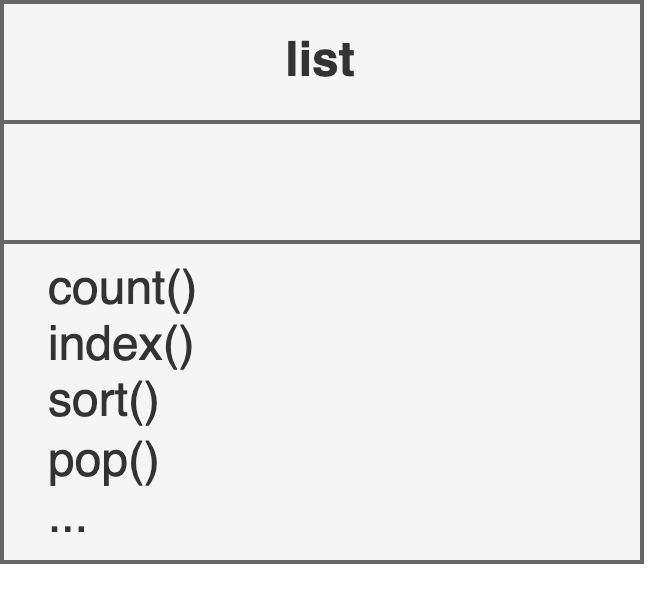

The diagram above was exported from draw.io. Its source (the exported page's mxGraphModel, read from the mxfile embedded in the PNG):
<mxGraphModel dx="453" dy="643" grid="1" gridSize="10" guides="1" tooltips="1" connect="1" arrows="1" fold="1" page="1" pageScale="1" pageWidth="827" pageHeight="1169" background="none" math="0" shadow="0">
  <root>
    <mxCell id="0" />
    <mxCell id="1" parent="0" />
    <mxCell id="6fHwjT4bRfIwC9l7XWHk-7" value="" style="rounded=0;whiteSpace=wrap;html=1;fillColor=#f5f5f5;fontColor=#333333;strokeColor=#666666;" vertex="1" parent="1">
      <mxGeometry x="620" y="420" width="160" height="110" as="geometry" />
    </mxCell>
    <mxCell id="6fHwjT4bRfIwC9l7XWHk-8" value="" style="endArrow=none;html=1;rounded=0;exitX=0;exitY=0.25;exitDx=0;exitDy=0;entryX=1;entryY=0.25;entryDx=0;entryDy=0;fillColor=#f5f5f5;strokeColor=#666666;" edge="1" parent="1" source="6fHwjT4bRfIwC9l7XWHk-7" target="6fHwjT4bRfIwC9l7XWHk-7">
      <mxGeometry width="50" height="50" relative="1" as="geometry">
        <mxPoint x="680" y="420" as="sourcePoint" />
        <mxPoint x="730" y="370" as="targetPoint" />
      </mxGeometry>
    </mxCell>
    <mxCell id="6fHwjT4bRfIwC9l7XWHk-9" value="" style="endArrow=none;html=1;rounded=0;exitX=0;exitY=0.5;exitDx=0;exitDy=0;entryX=1;entryY=0.5;entryDx=0;entryDy=0;fillColor=#f5f5f5;strokeColor=#666666;" edge="1" parent="1" source="6fHwjT4bRfIwC9l7XWHk-7" target="6fHwjT4bRfIwC9l7XWHk-7">
      <mxGeometry width="50" height="50" relative="1" as="geometry">
        <mxPoint x="680" y="420" as="sourcePoint" />
        <mxPoint x="730" y="370" as="targetPoint" />
      </mxGeometry>
    </mxCell>
    <mxCell id="6fHwjT4bRfIwC9l7XWHk-10" value="&lt;b&gt;list&lt;/b&gt;" style="text;html=1;strokeColor=#666666;fillColor=#f5f5f5;align=center;verticalAlign=middle;whiteSpace=wrap;rounded=0;fontColor=#333333;" vertex="1" parent="1">
      <mxGeometry x="620" y="420" width="160" height="30" as="geometry" />
    </mxCell>
    <mxCell id="6fHwjT4bRfIwC9l7XWHk-11" value="" style="text;html=1;strokeColor=#666666;fillColor=#f5f5f5;align=left;verticalAlign=middle;whiteSpace=wrap;rounded=0;fontColor=#333333;" vertex="1" parent="1">
      <mxGeometry x="620" y="450" width="160" height="30" as="geometry" />
    </mxCell>
    <mxCell id="6fHwjT4bRfIwC9l7XWHk-12" value="&amp;nbsp; &amp;nbsp;&lt;br&gt;&amp;nbsp; &amp;nbsp;count()&amp;nbsp;&lt;br&gt;&amp;nbsp; &amp;nbsp;index()&lt;br&gt;&amp;nbsp; &amp;nbsp;sort()&lt;br&gt;&amp;nbsp; &amp;nbsp;pop()&lt;br&gt;&amp;nbsp; &amp;nbsp;...&lt;br&gt;&amp;nbsp; &amp;nbsp;" style="text;html=1;strokeColor=#666666;fillColor=#f5f5f5;align=left;verticalAlign=middle;whiteSpace=wrap;rounded=0;fontColor=#333333;" vertex="1" parent="1">
      <mxGeometry x="620" y="480" width="160" height="80" as="geometry" />
    </mxCell>
  </root>
</mxGraphModel>